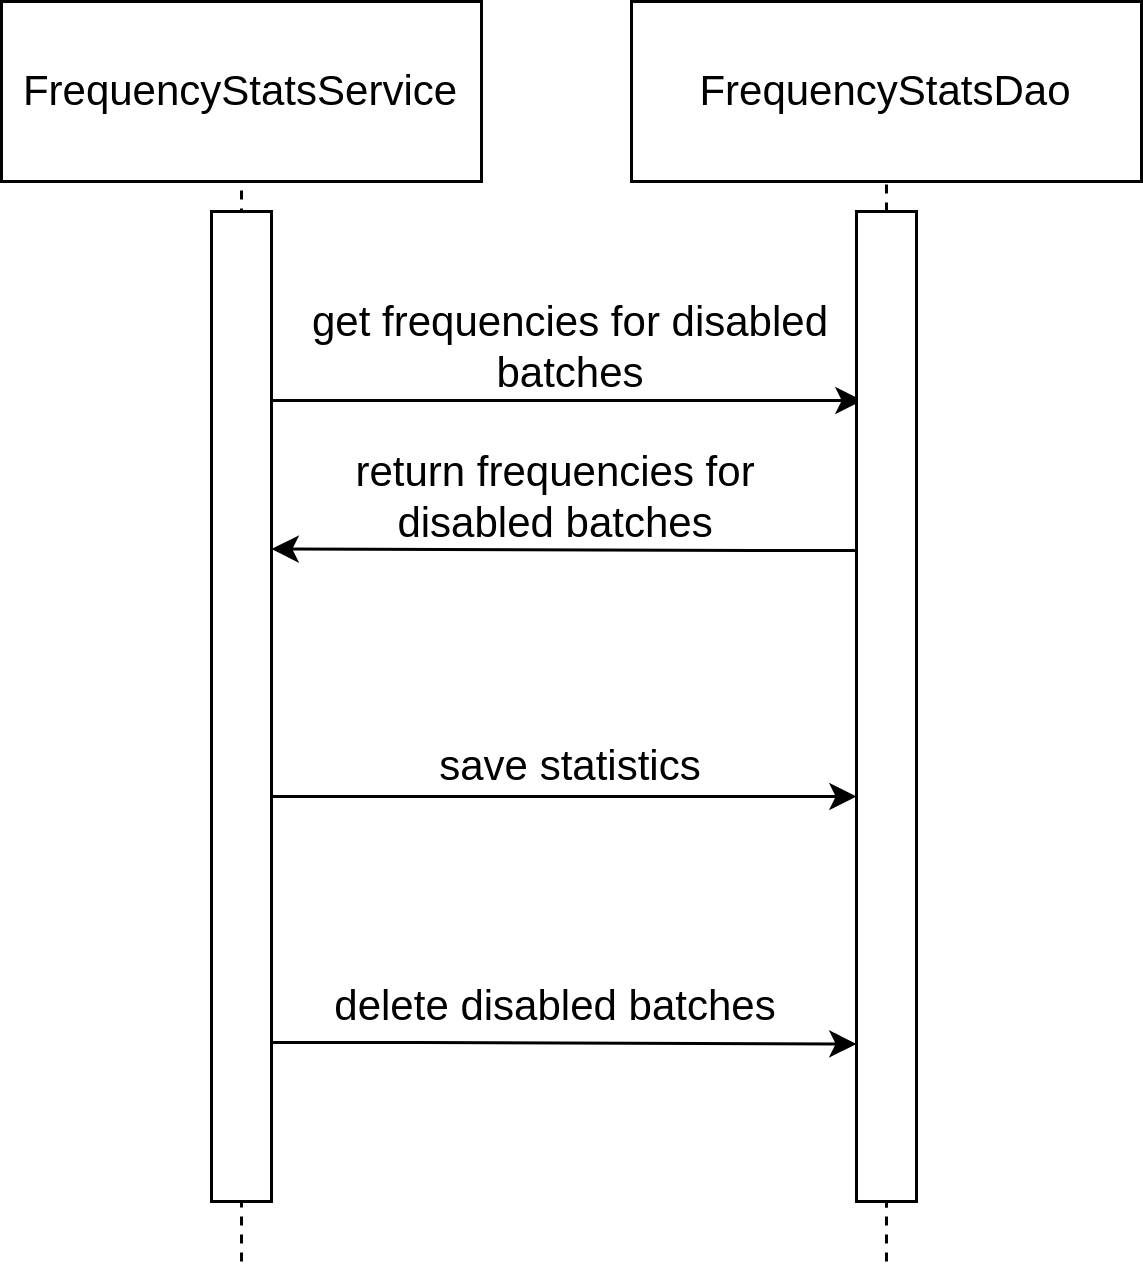

The diagram above was exported from draw.io. Its source (the exported page's mxGraphModel, read from the mxfile embedded in the PNG):
<mxGraphModel dx="868" dy="436" grid="1" gridSize="10" guides="1" tooltips="1" connect="1" arrows="1" fold="1" page="1" pageScale="1" pageWidth="850" pageHeight="1100" math="0" shadow="0">
  <root>
    <mxCell id="6SOJ1YWXCj84i7p0fSBx-0" />
    <mxCell id="6SOJ1YWXCj84i7p0fSBx-1" parent="6SOJ1YWXCj84i7p0fSBx-0" />
    <mxCell id="1zJtSaP_tNC71_HeXoHg-0" value="&lt;font style=&quot;font-size: 14px&quot;&gt;FrequencyStatsService&lt;/font&gt;" style="rounded=0;whiteSpace=wrap;html=1;" vertex="1" parent="6SOJ1YWXCj84i7p0fSBx-1">
      <mxGeometry x="130" y="140" width="160" height="60" as="geometry" />
    </mxCell>
    <mxCell id="1zJtSaP_tNC71_HeXoHg-1" value="&lt;font style=&quot;font-size: 14px&quot;&gt;FrequencyStatsDao&lt;/font&gt;" style="rounded=0;whiteSpace=wrap;html=1;" vertex="1" parent="6SOJ1YWXCj84i7p0fSBx-1">
      <mxGeometry x="340" y="140" width="170" height="60" as="geometry" />
    </mxCell>
    <mxCell id="1zJtSaP_tNC71_HeXoHg-3" value="" style="endArrow=none;dashed=1;html=1;strokeWidth=1;entryX=0.5;entryY=1;entryDx=0;entryDy=0;" edge="1" parent="6SOJ1YWXCj84i7p0fSBx-1" target="1zJtSaP_tNC71_HeXoHg-0">
      <mxGeometry width="50" height="50" relative="1" as="geometry">
        <mxPoint x="210" y="560" as="sourcePoint" />
        <mxPoint x="550" y="290" as="targetPoint" />
      </mxGeometry>
    </mxCell>
    <mxCell id="1zJtSaP_tNC71_HeXoHg-29" value="" style="endArrow=none;dashed=1;html=1;strokeWidth=1;entryX=0.5;entryY=1;entryDx=0;entryDy=0;startArrow=none;" edge="1" parent="6SOJ1YWXCj84i7p0fSBx-1" source="1zJtSaP_tNC71_HeXoHg-31" target="1zJtSaP_tNC71_HeXoHg-1">
      <mxGeometry width="50" height="50" relative="1" as="geometry">
        <mxPoint x="425" y="560" as="sourcePoint" />
        <mxPoint x="380" y="270" as="targetPoint" />
      </mxGeometry>
    </mxCell>
    <mxCell id="1zJtSaP_tNC71_HeXoHg-33" style="edgeStyle=orthogonalEdgeStyle;rounded=0;orthogonalLoop=1;jettySize=auto;html=1;entryX=0.1;entryY=0.1;entryDx=0;entryDy=0;entryPerimeter=0;fontSize=14;endArrow=classic;endFill=1;" edge="1" parent="6SOJ1YWXCj84i7p0fSBx-1">
      <mxGeometry relative="1" as="geometry">
        <mxPoint x="220" y="273" as="sourcePoint" />
        <mxPoint x="417" y="273" as="targetPoint" />
        <Array as="points">
          <mxPoint x="270" y="273" />
          <mxPoint x="270" y="273" />
        </Array>
      </mxGeometry>
    </mxCell>
    <mxCell id="1zJtSaP_tNC71_HeXoHg-35" style="edgeStyle=orthogonalEdgeStyle;rounded=0;orthogonalLoop=1;jettySize=auto;html=1;entryX=0;entryY=0.5;entryDx=0;entryDy=0;fontSize=14;endArrow=classic;endFill=1;" edge="1" parent="6SOJ1YWXCj84i7p0fSBx-1">
      <mxGeometry relative="1" as="geometry">
        <mxPoint x="220" y="405" as="sourcePoint" />
        <mxPoint x="415" y="405" as="targetPoint" />
      </mxGeometry>
    </mxCell>
    <mxCell id="1zJtSaP_tNC71_HeXoHg-36" style="edgeStyle=orthogonalEdgeStyle;rounded=0;orthogonalLoop=1;jettySize=auto;html=1;entryX=0;entryY=0.75;entryDx=0;entryDy=0;fontSize=14;endArrow=classic;endFill=1;" edge="1" parent="6SOJ1YWXCj84i7p0fSBx-1">
      <mxGeometry relative="1" as="geometry">
        <mxPoint x="220" y="487" as="sourcePoint" />
        <mxPoint x="415" y="487.4999999999999" as="targetPoint" />
        <Array as="points">
          <mxPoint x="270" y="487" />
          <mxPoint x="270" y="487" />
        </Array>
      </mxGeometry>
    </mxCell>
    <mxCell id="1zJtSaP_tNC71_HeXoHg-30" value="" style="rounded=0;whiteSpace=wrap;html=1;fontSize=14;" vertex="1" parent="6SOJ1YWXCj84i7p0fSBx-1">
      <mxGeometry x="200" y="210" width="20" height="330" as="geometry" />
    </mxCell>
    <mxCell id="1zJtSaP_tNC71_HeXoHg-34" style="edgeStyle=orthogonalEdgeStyle;rounded=0;orthogonalLoop=1;jettySize=auto;html=1;entryX=1;entryY=0.25;entryDx=0;entryDy=0;fontSize=14;endArrow=classic;endFill=1;" edge="1" parent="6SOJ1YWXCj84i7p0fSBx-1">
      <mxGeometry relative="1" as="geometry">
        <mxPoint x="415" y="323" as="sourcePoint" />
        <mxPoint x="220" y="322.5000000000001" as="targetPoint" />
        <Array as="points">
          <mxPoint x="380" y="323" />
          <mxPoint x="380" y="323" />
        </Array>
      </mxGeometry>
    </mxCell>
    <mxCell id="1zJtSaP_tNC71_HeXoHg-31" value="" style="rounded=0;whiteSpace=wrap;html=1;fontSize=14;" vertex="1" parent="6SOJ1YWXCj84i7p0fSBx-1">
      <mxGeometry x="415" y="210" width="20" height="330" as="geometry" />
    </mxCell>
    <mxCell id="1zJtSaP_tNC71_HeXoHg-32" value="" style="endArrow=none;dashed=1;html=1;strokeWidth=1;entryX=0.5;entryY=1;entryDx=0;entryDy=0;" edge="1" parent="6SOJ1YWXCj84i7p0fSBx-1" target="1zJtSaP_tNC71_HeXoHg-31">
      <mxGeometry width="50" height="50" relative="1" as="geometry">
        <mxPoint x="425" y="560" as="sourcePoint" />
        <mxPoint x="425" y="200" as="targetPoint" />
      </mxGeometry>
    </mxCell>
    <mxCell id="1zJtSaP_tNC71_HeXoHg-37" value="get frequencies for disabled batches" style="text;html=1;strokeColor=none;fillColor=none;align=center;verticalAlign=middle;whiteSpace=wrap;rounded=0;fontSize=14;" vertex="1" parent="6SOJ1YWXCj84i7p0fSBx-1">
      <mxGeometry x="225" y="240" width="190" height="30" as="geometry" />
    </mxCell>
    <mxCell id="1zJtSaP_tNC71_HeXoHg-38" value="return frequencies for disabled batches" style="text;html=1;strokeColor=none;fillColor=none;align=center;verticalAlign=middle;whiteSpace=wrap;rounded=0;fontSize=14;" vertex="1" parent="6SOJ1YWXCj84i7p0fSBx-1">
      <mxGeometry x="220" y="290" width="190" height="30" as="geometry" />
    </mxCell>
    <mxCell id="1zJtSaP_tNC71_HeXoHg-39" value="save statistics" style="text;html=1;strokeColor=none;fillColor=none;align=center;verticalAlign=middle;whiteSpace=wrap;rounded=0;fontSize=14;" vertex="1" parent="6SOJ1YWXCj84i7p0fSBx-1">
      <mxGeometry x="225" y="380" width="190" height="30" as="geometry" />
    </mxCell>
    <mxCell id="1zJtSaP_tNC71_HeXoHg-42" value="delete disabled batches" style="text;html=1;strokeColor=none;fillColor=none;align=center;verticalAlign=middle;whiteSpace=wrap;rounded=0;fontSize=14;" vertex="1" parent="6SOJ1YWXCj84i7p0fSBx-1">
      <mxGeometry x="220" y="460" width="190" height="30" as="geometry" />
    </mxCell>
  </root>
</mxGraphModel>